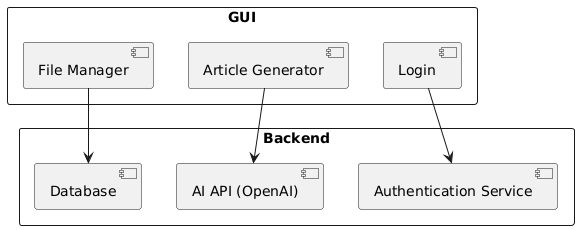

The diagram above was rendered by PlantUML. Its source (embedded in the PNG):
@startuml
rectangle GUI {
    component "Login" as Login
    component "Article Generator" as Generator
    component "File Manager" as FileManager
}

rectangle Backend {
    component "Authentication Service" as Auth
    component "Database" as DB
    component "AI API (OpenAI)" as OpenAI
}

Login --> Auth
Generator --> OpenAI
FileManager --> DB
@enduml